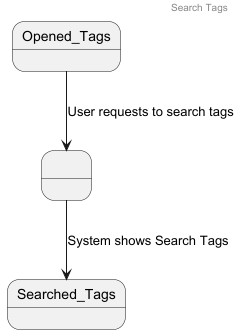

The diagram above was rendered by PlantUML. Its source (embedded in the PNG):
@startuml

header Search Tags

state " " as s1

Opened_Tags -down-> s1 : User requests to search tags
s1 -down-> Searched_Tags : System shows Search Tags

@enduml